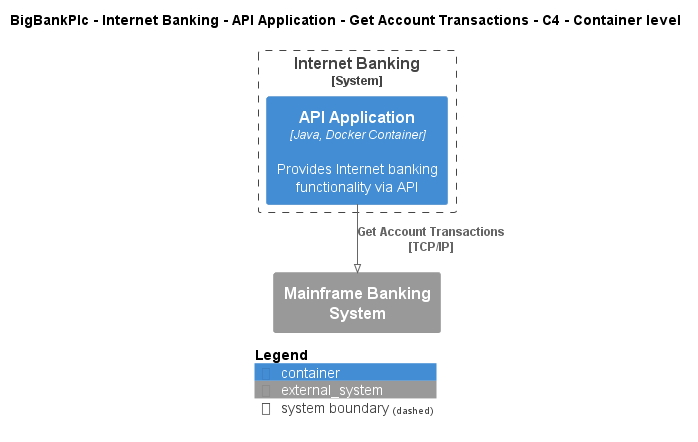

The diagram above was rendered by PlantUML. Its source (embedded in the PNG):
@startuml
!pragma layout smetana
!include ..\..\..\..\..\..\..\.c4s\C4_Container.puml

AddElementTag("c4interflow:lifecycle:new", $bgColor=green, $fontColor=#ffffff, $borderColor=green, $shadowing="False")
AddElementTag("c4interflow:lifecycle:changed", $bgColor=orange, $fontColor=#ffffff, $borderColor=orange, $shadowing="False")
AddElementTag("c4interflow:lifecycle:removed", $bgColor=red, $fontColor=#ffffff, $borderColor=red, $shadowing="False")

AddRelTag("c4interflow:lifecycle:new", $textColor=green, $lineColor=green)
AddRelTag("c4interflow:lifecycle:changed", $textColor=orange, $lineColor=orange)
AddRelTag("c4interflow:lifecycle:removed", $textColor=red, $lineColor=red)

SHOW_PERSON_PORTRAIT()
LAYOUT_TOP_DOWN()

skinparam linetype polyline

title BigBankPlc - Internet Banking - API Application - Get Account Transactions - C4 - Container level


System_Boundary(BigBankPlc.SoftwareSystems.InternetBanking, "Internet Banking") {
    Container(BigBankPlc.SoftwareSystems.InternetBanking.Containers.APIApplication, "API Application", "Java, Docker Container", "Provides Internet banking functionality via API")
}
System_Ext(BigBankPlc.SoftwareSystems.MainframeBankingSystem, "Mainframe Banking System", "")

Rel(BigBankPlc.SoftwareSystems.InternetBanking.Containers.APIApplication, BigBankPlc.SoftwareSystems.MainframeBankingSystem, "Get Account Transactions\n[TCP/IP]", $tags='protocol:tcp/ip')


SHOW_LEGEND()
@enduml